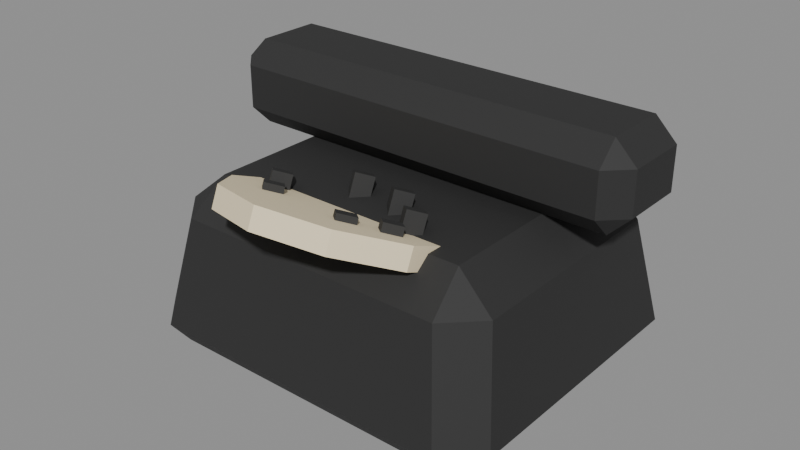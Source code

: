 # Source: telephone.blend  (saved by Blender 5.0.119; exported with 4.5.12 LTS)
import bpy
from mathutils import Matrix  # noqa: F401  (used for matrix-valued properties, if any)

bpy.ops.wm.read_factory_settings(use_empty=True)
scene = bpy.context.scene
scene.name = 'Scene'

# ---- materials (node trees are filled in below, after node groups)
mat_c_2b2b2b = bpy.data.materials.new('C_2b2b2b')
mat_c_2b2b2b.diffuse_color = (0.1686, 0.1686, 0.1686, 1.0)
mat_c_f3e3bf = bpy.data.materials.new('C_f3e3bf')
mat_c_f3e3bf.diffuse_color = (0.9529, 0.8902, 0.749, 1.0)

# ---- material node trees
mat_c_2b2b2b.use_nodes = True; mat_c_2b2b2b.node_tree.nodes.clear()
_N = mat_c_2b2b2b.node_tree.nodes; _L = mat_c_2b2b2b.node_tree.links
n0 = _N.new('ShaderNodeBsdfPrincipled'); n0.name = 'Principled BSDF'; n0.location = (-200, 100)
n0.inputs[0].default_value = (0.02416, 0.02416, 0.02416, 1.0)
n0.inputs[2].default_value = 0.75
n1 = _N.new('ShaderNodeOutputMaterial'); n1.name = 'Material Output'; n1.location = (200, 100)
_L.new(n0.outputs[0], n1.inputs[0])
n1.is_active_output = True
mat_c_f3e3bf.use_nodes = True; mat_c_f3e3bf.node_tree.nodes.clear()
_N = mat_c_f3e3bf.node_tree.nodes; _L = mat_c_f3e3bf.node_tree.links
n0 = _N.new('ShaderNodeBsdfPrincipled'); n0.name = 'Principled BSDF'; n0.location = (-200, 100)
n0.inputs[0].default_value = (0.8963, 0.7682, 0.521, 1.0)
n0.inputs[2].default_value = 0.75
n1 = _N.new('ShaderNodeOutputMaterial'); n1.name = 'Material Output'; n1.location = (200, 100)
_L.new(n0.outputs[0], n1.inputs[0])
n1.is_active_output = True

# ---- meshes
me_telephone = bpy.data.meshes.new('telephone')
me_telephone.from_pydata([(-0.3, -0.26, -0.16), (-0.2893, -0.3082, -0.1012), (-0.35, -0.247, -0.1008), (-0.2551, -0.2678, 0.1012), (-0.246, -0.196, 0.16), (-0.316, -0.2067, 0.1008), (-0.3, 0.26, -0.16), (-0.35, 0.247, -0.1008), (-0.2893, 0.3082, -0.1012), (-0.246, 0.196, 0.16), (-0.2551, 0.2678, 0.1012), (-0.316, 0.2067, 0.1008), (0.3, -0.26, -0.16), (0.35, -0.247, -0.1008), (0.2893, -0.3082, -0.1012), (0.246, -0.196, 0.16), (0.2551, -0.2678, 0.1012), (0.316, -0.2067, 0.1008), (0.3, 0.26, -0.16), (0.2893, 0.3082, -0.1012), (0.35, 0.247, -0.1008), (0.246, 0.196, 0.16), (0.316, 0.2067, 0.1008), (0.2551, 0.2678, 0.1012), (-0.36, 0.02, 0.16), (-0.36, -0.02, 0.2), (-0.4, 0.02, 0.2), (-0.36, -0.02, 0.28), (-0.36, 0.02, 0.32), (-0.4, 0.02, 0.28), (-0.36, 0.14, 0.16), (-0.4, 0.14, 0.2), (-0.36, 0.18, 0.2), (-0.36, 0.14, 0.32), (-0.36, 0.18, 0.28), (-0.4, 0.14, 0.28), (0.36, 0.02, 0.16), (0.4, 0.02, 0.2), (0.36, -0.02, 0.2), (0.36, 0.02, 0.32), (0.36, -0.02, 0.28), (0.4, 0.02, 0.28), (0.36, 0.14, 0.16), (0.36, 0.18, 0.2), (0.4, 0.14, 0.2), (0.36, 0.14, 0.32), (0.4, 0.14, 0.28), (0.36, 0.18, 0.28), (0.0, -0.003576, 0.0477), (0.0, 0.012, 0.08454), (0.1176, -0.03876, 0.06257), (0.1176, -0.02318, 0.09941), (0.1902, -0.1309, 0.1015), (0.1902, -0.1153, 0.1384), (0.1902, -0.2447, 0.1496), (0.1902, -0.2291, 0.1865), (0.1176, -0.3368, 0.1886), (0.1176, -0.3212, 0.2254), (0.0, -0.372, 0.2035), (0.0, -0.3564, 0.2403), (-0.1176, -0.3368, 0.1886), (-0.1176, -0.3212, 0.2254), (-0.1902, -0.2447, 0.1496), (-0.1902, -0.2291, 0.1865), (-0.1902, -0.1309, 0.1015), (-0.1902, -0.1153, 0.1384), (-0.1176, -0.03876, 0.06257), (-0.1176, -0.02318, 0.09941), (-0.132, -0.1672, 0.1365), (-0.132, -0.1485, 0.1808), (-0.108, -0.1893, 0.1459), (-0.108, -0.1707, 0.1901), (-0.132, -0.2115, 0.1552), (-0.132, -0.1928, 0.1995), (-0.156, -0.1893, 0.1459), (-0.156, -0.1707, 0.1901), (-0.101, -0.2211, 0.131), (-0.101, -0.1977, 0.1863), (-0.07696, -0.2432, 0.1404), (-0.07696, -0.2199, 0.1956), (-0.101, -0.2653, 0.1497), (-0.101, -0.242, 0.205), (-0.125, -0.2432, 0.1404), (-0.125, -0.2199, 0.1956), (-0.02244, -0.2461, 0.1365), (-0.02244, -0.2274, 0.1808), (0.001564, -0.2682, 0.1459), (0.001564, -0.2495, 0.1901), (-0.02244, -0.2903, 0.1552), (-0.02244, -0.2716, 0.1995), (-0.04644, -0.2682, 0.1459), (-0.04644, -0.2495, 0.1901), (0.06664, -0.2363, 0.1365), (0.06664, -0.2129, 0.1918), (0.09064, -0.2584, 0.1459), (0.09064, -0.235, 0.2012), (0.06664, -0.2805, 0.1552), (0.06664, -0.2571, 0.2105), (0.04264, -0.2584, 0.1459), (0.04264, -0.235, 0.2012), (0.1244, -0.194, 0.1365), (0.1244, -0.1753, 0.1808), (0.1484, -0.2161, 0.1459), (0.1484, -0.1975, 0.1901), (0.1244, -0.2383, 0.1552), (0.1244, -0.2196, 0.1995), (0.1004, -0.2161, 0.1459), (0.1004, -0.1975, 0.1901), (0.1236, -0.1392, 0.1365), (0.1236, -0.1205, 0.1808), (0.1476, -0.1613, 0.1459), (0.1476, -0.1426, 0.1901), (0.1236, -0.1834, 0.1552), (0.1236, -0.1647, 0.1995), (0.09961, -0.1613, 0.1459), (0.09961, -0.1426, 0.1901), (0.06471, -0.09751, 0.1365), (0.06471, -0.07882, 0.1808), (0.08871, -0.1196, 0.1459), (0.08871, -0.1009, 0.1901), (0.06471, -0.1417, 0.1552), (0.06471, -0.123, 0.1995), (0.04071, -0.1196, 0.1459), (0.04071, -0.1009, 0.1901), (-0.02462, -0.08864, 0.1365), (-0.02462, -0.06995, 0.1808), (-0.0006196, -0.1107, 0.1459), (-0.0006196, -0.09206, 0.1901), (-0.02462, -0.1329, 0.1552), (-0.02462, -0.1142, 0.1995), (-0.04862, -0.1107, 0.1459), (-0.04862, -0.09206, 0.1901)], [], [(0, 1, 2), (3, 4, 5), (6, 7, 8), (9, 10, 11), (12, 13, 14), (15, 16, 17), (18, 19, 20), (21, 22, 23), (6, 0, 2, 7), (1, 3, 5, 2), (4, 9, 11, 5), (10, 8, 7, 11), (18, 6, 8, 19), (9, 21, 23, 10), (22, 20, 19, 23), (12, 18, 20, 13), (21, 15, 17, 22), (16, 14, 13, 17), (0, 12, 14, 1), (15, 4, 3, 16), (6, 18, 12, 0), (2, 5, 11, 7), (14, 16, 3, 1), (21, 9, 4, 15), (8, 10, 23, 19), (20, 22, 17, 13), (24, 25, 26), (27, 28, 29), (30, 31, 32), (33, 34, 35), (36, 37, 38), (39, 40, 41), (42, 43, 44), (45, 46, 47), (30, 24, 26, 31), (25, 27, 29, 26), (28, 33, 35, 29), (34, 32, 31, 35), (42, 30, 32, 43), (33, 45, 47, 34), (46, 44, 43, 47), (36, 42, 44, 37), (45, 39, 41, 46), (40, 38, 37, 41), (24, 36, 38, 25), (39, 28, 27, 40), (30, 42, 36, 24), (26, 29, 35, 31), (38, 40, 27, 25), (45, 33, 28, 39), (32, 34, 47, 43), (44, 46, 41, 37), (48, 49, 51, 50), (50, 51, 53, 52), (52, 53, 55, 54), (54, 55, 57, 56), (56, 57, 59, 58), (58, 59, 61, 60), (60, 61, 63, 62), (62, 63, 65, 64), (51, 49, 67, 65, 63, 61, 59, 57, 55, 53), (64, 65, 67, 66), (66, 67, 49, 48), (48, 50, 52, 54, 56, 58, 60, 62, 64, 66), (68, 69, 71, 70), (70, 71, 73, 72), (71, 69, 75, 73), (72, 73, 75, 74), (74, 75, 69, 68), (68, 70, 72, 74), (76, 77, 79, 78), (78, 79, 81, 80), (79, 77, 83, 81), (80, 81, 83, 82), (82, 83, 77, 76), (76, 78, 80, 82), (84, 85, 87, 86), (86, 87, 89, 88), (87, 85, 91, 89), (88, 89, 91, 90), (90, 91, 85, 84), (84, 86, 88, 90), (92, 93, 95, 94), (94, 95, 97, 96), (95, 93, 99, 97), (96, 97, 99, 98), (98, 99, 93, 92), (92, 94, 96, 98), (100, 101, 103, 102), (102, 103, 105, 104), (103, 101, 107, 105), (104, 105, 107, 106), (106, 107, 101, 100), (100, 102, 104, 106), (108, 109, 111, 110), (110, 111, 113, 112), (111, 109, 115, 113), (112, 113, 115, 114), (114, 115, 109, 108), (108, 110, 112, 114), (116, 117, 119, 118), (118, 119, 121, 120), (119, 117, 123, 121), (120, 121, 123, 122), (122, 123, 117, 116), (116, 118, 120, 122), (124, 125, 127, 126), (126, 127, 129, 128), (127, 125, 131, 129), (128, 129, 131, 130), (130, 131, 125, 124), (124, 126, 128, 130)])
me_telephone.polygons.foreach_set('material_index', [0, 0, 0, 0, 0, 0, 0, 0, 0, 0, 0, 0, 0, 0, 0, 0, 0, 0, 0, 0, 0, 0, 0, 0, 0, 0, 0, 0, 0, 0, 0, 0, 0, 0, 0, 0, 0, 0, 0, 0, 0, 0, 0, 0, 0, 0, 0, 0, 0, 0, 0, 0, 1, 1, 1, 1, 1, 1, 1, 1, 1, 1, 1, 1, 0, 0, 0, 0, 0, 0, 0, 0, 0, 0, 0, 0, 0, 0, 0, 0, 0, 0, 0, 0, 0, 0, 0, 0, 0, 0, 0, 0, 0, 0, 0, 0, 0, 0, 0, 0, 0, 0, 0, 0, 0, 0, 0, 0, 0, 0, 0, 0])
me_telephone.materials.append(mat_c_2b2b2b)
me_telephone.materials.append(mat_c_f3e3bf)
me_telephone.update()

# ---- objects
ob_telephone = bpy.data.objects.new('telephone', me_telephone)

# ---- transforms, parenting, visibility, modifiers, constraints
ob_telephone.location = (0.0, 0.0, 0.0)

# ---- collection membership
scene.collection.objects.link(ob_telephone)

# ---- scene / render settings (as saved in the file)
scene.frame_start = 1; scene.frame_end = 250; scene.frame_set(1)
scene.render.engine = 'BLENDER_EEVEE_NEXT'
scene.render.bake_bias = 0.0
scene.render.bake_samples = 0
scene.cycles.sampling_pattern = 'TABULATED_SOBOL'
scene.eevee.use_volume_custom_range = False
bpy.context.view_layer.update()

# ---- added for rendering (the .blend has no active camera and no usable light): camera, sun + grey world if the file has none
cam_auto = bpy.data.cameras.new('AutoCamera')
cam_auto.lens = 50.0
cam_auto.sensor_width = 36.0
cam_auto.clip_end = 1000.0
ob_auto_camera = bpy.data.objects.new('AutoCamera', cam_auto)
scene.collection.objects.link(ob_auto_camera)
ob_auto_camera.location = (1.06827, -1.31381, 0.934617)
ob_auto_camera.rotation_euler = (1.09748, -7.21219e-08, 0.694738)
scene.camera = ob_auto_camera
light_auto_sun = bpy.data.lights.new('AutoSun', 'SUN')
light_auto_sun.energy = 3.0
light_auto_sun.angle = 0.0523599
ob_auto_sun = bpy.data.objects.new('AutoSun', light_auto_sun)
scene.collection.objects.link(ob_auto_sun)
ob_auto_sun.rotation_euler = (0.872665, 0.174533, 0.523599)
if scene.world is None:
    world_auto = bpy.data.worlds.new('AutoWorld')
    world_auto.color = (0.3, 0.3, 0.3)
    scene.world = world_auto
bpy.context.view_layer.update()
